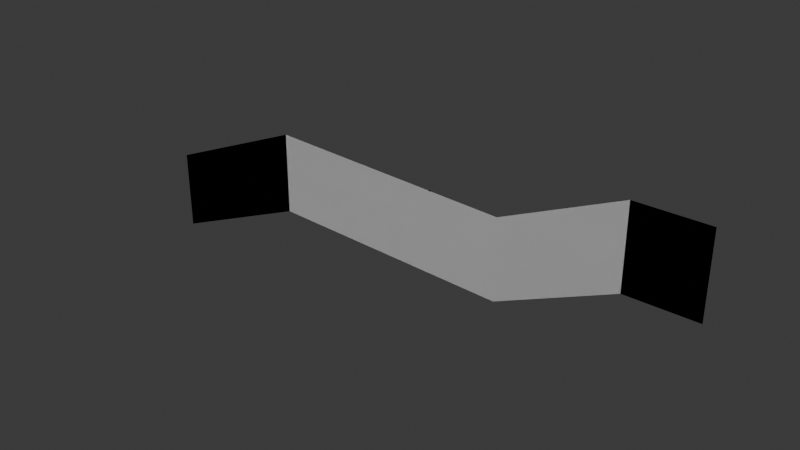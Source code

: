 # Source: car_village.blend  (saved by Blender 4.5.90; exported with 4.5.12 LTS)
import bpy
from mathutils import Matrix  # noqa: F401  (used for matrix-valued properties, if any)

bpy.ops.wm.read_factory_settings(use_empty=True)
scene = bpy.context.scene
scene.name = 'Scene'

# ---- collections
col_collection = bpy.data.collections.new('Collection'); scene.collection.children.link(col_collection)

# ---- world
world_world = bpy.data.worlds.new('World'); scene.world = world_world
world_world.use_nodes = True; world_world.node_tree.nodes.clear()
_N = world_world.node_tree.nodes; _L = world_world.node_tree.links
n0 = _N.new('ShaderNodeOutputWorld'); n0.name = 'World Output'; n0.location = (200, 100)
n1 = _N.new('ShaderNodeBackground'); n1.name = 'Background'; n1.location = (-200, 100)
n1.inputs[0].default_value = (0.05088, 0.05088, 0.05088, 1.0)
_L.new(n1.outputs[0], n0.inputs[0])
n0.is_active_output = True
world_world.color = (0.05088, 0.05088, 0.05088)
world_world.sun_shadow_jitter_overblur = 0.0

# ---- meshes
me_plane = bpy.data.meshes.new('Plane')
me_plane.from_pydata([(498.8, 0.001654, 97.82), (-348.6, 0.001623, 11.69), (363.4, 0.001654, 97.82), (130.8, 0.001631, -5.538), (-644.4, 0.001623, -111.8), (498.8, 0.001654, -60.66), (-348.6, 0.001623, -146.8), (363.4, 0.001654, -60.66), (130.8, 0.001631, -164.0), (-644.4, 0.001623, -270.3)], [], [(1, 3, 8, 6), (2, 0, 5, 7), (3, 2, 7, 8), (4, 1, 6, 9)])
_uv = me_plane.uv_layers.new(name='UVMap')
_uv.uv.foreach_set('vector', [0.0, 0.0, 0.0, 0.0, 0.0, 0.0, 0.0, 0.0, 0.0, 0.0, 0.0, 0.0, 0.0, 0.0, 0.0, 0.0, 0.0, 0.0, 0.0, 0.0, 0.0, 0.0, 0.0, 0.0, 0.0, 0.0, 0.0, 0.0, 0.0, 0.0, 0.0, 0.0])
me_plane.update()
me_plane_002 = bpy.data.meshes.new('Plane.002')
me_plane_002.from_pydata([(498.8, 0.001654, 97.82), (-348.6, 0.001623, 11.69), (363.4, 0.001654, 97.82), (130.8, 0.001631, -5.538), (-644.4, 0.001623, -111.8), (498.8, 0.001654, -60.66), (-348.6, 0.001623, -146.8), (363.4, 0.001654, -60.66), (130.8, 0.001631, -164.0), (-644.4, 0.001623, -270.3)], [], [(1, 3, 8, 6), (2, 0, 5, 7), (3, 2, 7, 8), (4, 1, 6, 9)])
_uv = me_plane_002.uv_layers.new(name='UVMap')
_uv.uv.foreach_set('vector', [0.0, 0.0, 0.0, 0.0, 0.0, 0.0, 0.0, 0.0, 0.0, 0.0, 0.0, 0.0, 0.0, 0.0, 0.0, 0.0, 0.0, 0.0, 0.0, 0.0, 0.0, 0.0, 0.0, 0.0, 0.0, 0.0, 0.0, 0.0, 0.0, 0.0, 0.0, 0.0])
me_plane_002.update()
me_cube = bpy.data.meshes.new('Cube')
me_cube.from_pydata([(-1.0, -1.0, -1.0), (-1.0, -1.0, 1.0), (-1.0, 1.0, -1.0), (-1.0, 1.0, 1.0), (1.0, -1.0, -1.0), (1.0, -1.0, 1.0), (1.0, 1.0, -1.0), (1.0, 1.0, 1.0)], [], [(0, 1, 3, 2), (2, 3, 7, 6), (6, 7, 5, 4), (4, 5, 1, 0), (2, 6, 4, 0), (7, 3, 1, 5)])
_uv = me_cube.uv_layers.new(name='UVMap')
_uv.uv.foreach_set('vector', [0.375, 0.0, 0.625, 0.0, 0.625, 0.25, 0.375, 0.25, 0.375, 0.25, 0.625, 0.25, 0.625, 0.5, 0.375, 0.5, 0.375, 0.5, 0.625, 0.5, 0.625, 0.75, 0.375, 0.75, 0.375, 0.75, 0.625, 0.75, 0.625, 1.0, 0.375, 1.0, 0.125, 0.5, 0.375, 0.5, 0.375, 0.75, 0.125, 0.75, 0.625, 0.5, 0.875, 0.5, 0.875, 0.75, 0.625, 0.75])
me_cube.update()
me_cube_003 = bpy.data.meshes.new('Cube.003')
me_cube_003.from_pydata([(-1.0, -1.0, -1.0), (-1.0, -1.0, 1.0), (-1.0, 1.0, -1.0), (-1.0, 1.0, 1.0), (1.0, -1.0, -1.0), (1.0, -1.0, 1.0), (1.0, 1.0, -1.0), (1.0, 1.0, 1.0)], [], [(0, 1, 3, 2), (2, 3, 7, 6), (6, 7, 5, 4), (4, 5, 1, 0), (2, 6, 4, 0), (7, 3, 1, 5)])
_uv = me_cube_003.uv_layers.new(name='UVMap')
_uv.uv.foreach_set('vector', [0.375, 0.0, 0.625, 0.0, 0.625, 0.25, 0.375, 0.25, 0.375, 0.25, 0.625, 0.25, 0.625, 0.5, 0.375, 0.5, 0.375, 0.5, 0.625, 0.5, 0.625, 0.75, 0.375, 0.75, 0.375, 0.75, 0.625, 0.75, 0.625, 1.0, 0.375, 1.0, 0.125, 0.5, 0.375, 0.5, 0.375, 0.75, 0.125, 0.75, 0.625, 0.5, 0.875, 0.5, 0.875, 0.75, 0.625, 0.75])
me_cube_003.update()

# ---- objects
ob_map = bpy.data.objects.new('Map', me_plane)
ob_meshcollider_of_map = bpy.data.objects.new('MeshCollider of Map', me_plane_002)
ob_cube = bpy.data.objects.new('Cube', me_cube)
ob_boxcollider_of_cube = bpy.data.objects.new('BoxCollider_of_Cube', me_cube_003)

# ---- transforms, parenting, visibility, modifiers, constraints
ob_map.location = (0.0, 0.0, 0.0)
ob_meshcollider_of_map.location = (0.0, 0.0, 0.0)
ob_cube.location = (-7.301, 0.0, 0.0)
ob_boxcollider_of_cube.location = (-7.301, 0.0, 0.0)

# ---- collection membership
col_collection.objects.link(ob_map)
col_collection.objects.link(ob_meshcollider_of_map)
col_collection.objects.link(ob_cube)
col_collection.objects.link(ob_boxcollider_of_cube)

# ---- scene / render settings (as saved in the file)
scene.frame_start = 1; scene.frame_end = 250; scene.frame_set(1)
scene.render.engine = 'BLENDER_EEVEE_NEXT'
bpy.context.view_layer.update()

# ---- added for rendering (the .blend has no active camera and no usable light): camera, sun
cam_auto = bpy.data.cameras.new('AutoCamera')
cam_auto.lens = 50.0
cam_auto.sensor_width = 36.0
cam_auto.clip_end = 19501.0
ob_auto_camera = bpy.data.objects.new('AutoCamera', cam_auto)
scene.collection.objects.link(ob_auto_camera)
ob_auto_camera.location = (1038.39, -1333.41, 802.724)
ob_auto_camera.rotation_euler = (1.09748, -7.21219e-08, 0.694738)
scene.camera = ob_auto_camera
light_auto_sun = bpy.data.lights.new('AutoSun', 'SUN')
light_auto_sun.energy = 3.0
light_auto_sun.angle = 0.0523599
ob_auto_sun = bpy.data.objects.new('AutoSun', light_auto_sun)
scene.collection.objects.link(ob_auto_sun)
ob_auto_sun.rotation_euler = (0.872665, 0.174533, 0.523599)
bpy.context.view_layer.update()
